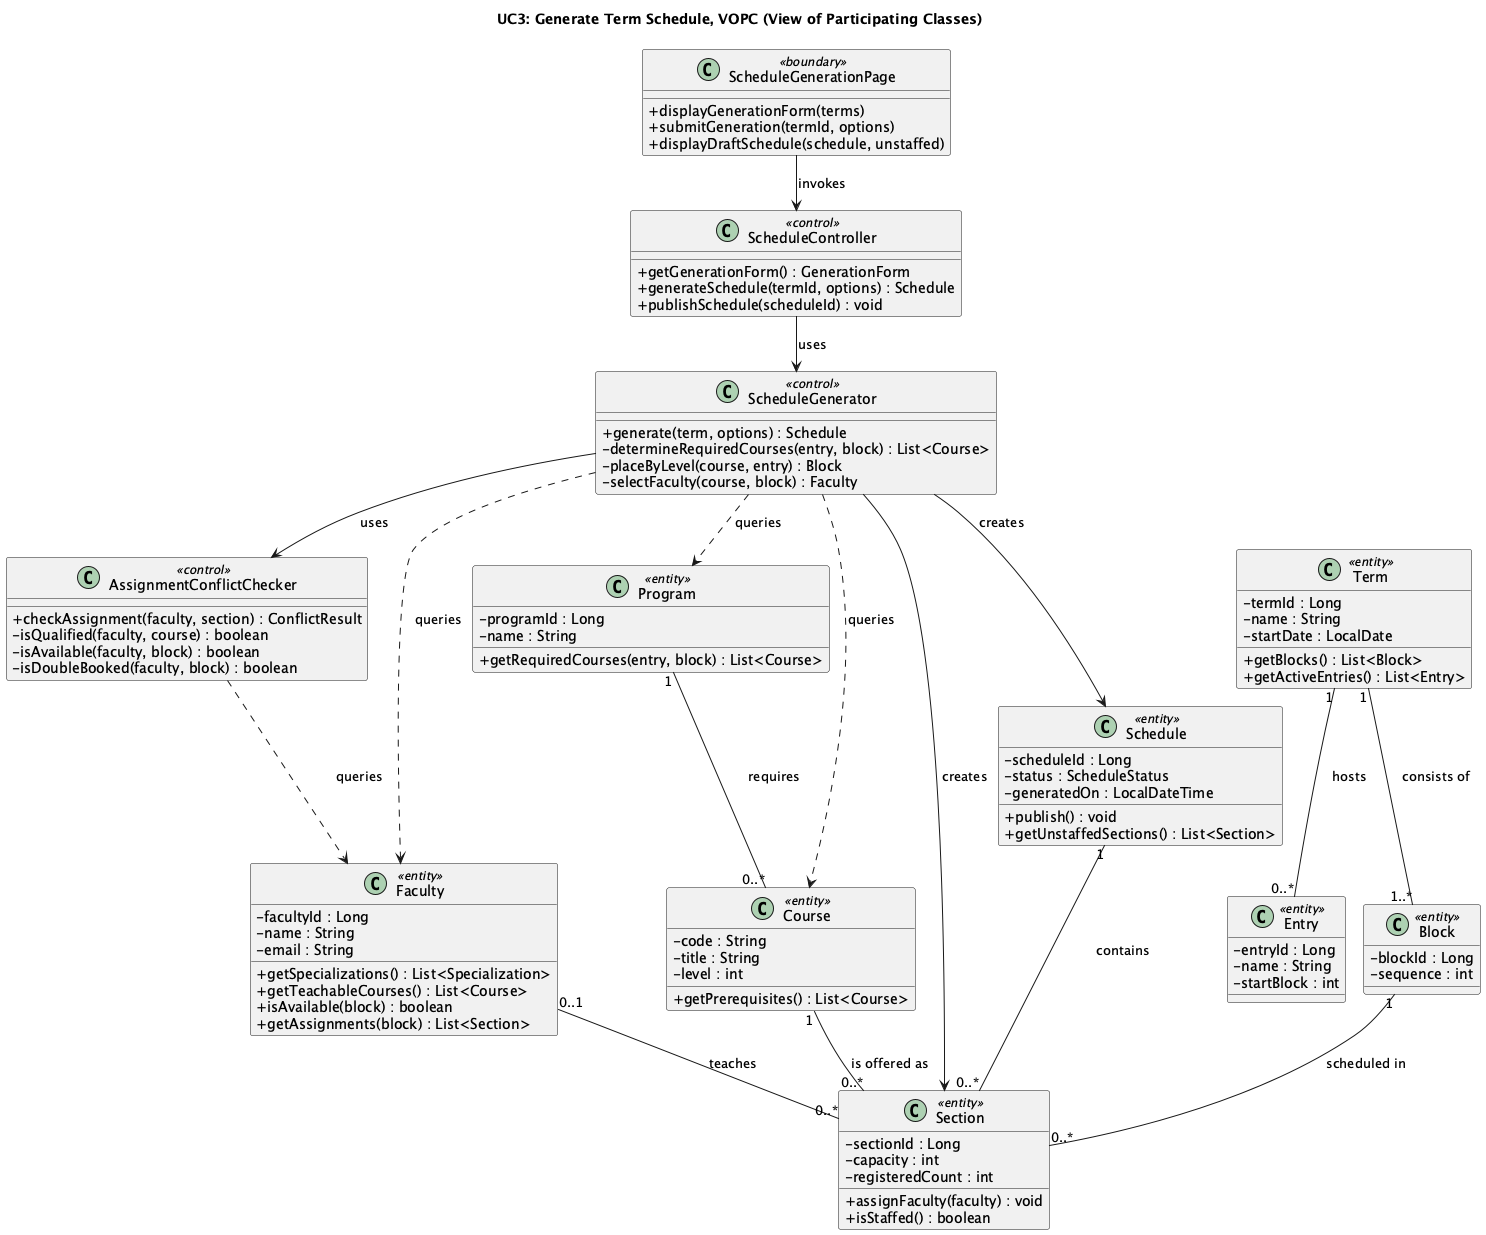

The diagram above was rendered by PlantUML. Its source (embedded in the PNG):
@startuml vopc_uc3_generate_schedule
!pragma layout smetana
skinparam shadowing false
skinparam classAttributeIconSize 0
title UC3: Generate Term Schedule, VOPC (View of Participating Classes)

class ScheduleGenerationPage <<boundary>> {
  +displayGenerationForm(terms)
  +submitGeneration(termId, options)
  +displayDraftSchedule(schedule, unstaffed)
}

class ScheduleController <<control>> {
  +getGenerationForm() : GenerationForm
  +generateSchedule(termId, options) : Schedule
  +publishSchedule(scheduleId) : void
}

class ScheduleGenerator <<control>> {
  +generate(term, options) : Schedule
  -determineRequiredCourses(entry, block) : List<Course>
  -placeByLevel(course, entry) : Block
  -selectFaculty(course, block) : Faculty
}

class AssignmentConflictChecker <<control>> {
  +checkAssignment(faculty, section) : ConflictResult
  -isQualified(faculty, course) : boolean
  -isAvailable(faculty, block) : boolean
  -isDoubleBooked(faculty, block) : boolean
}

class Term <<entity>> {
  -termId : Long
  -name : String
  -startDate : LocalDate
  +getBlocks() : List<Block>
  +getActiveEntries() : List<Entry>
}

class Entry <<entity>> {
  -entryId : Long
  -name : String
  -startBlock : int
}

class Program <<entity>> {
  -programId : Long
  -name : String
  +getRequiredCourses(entry, block) : List<Course>
}

class Course <<entity>> {
  -code : String
  -title : String
  -level : int
  +getPrerequisites() : List<Course>
}

class Faculty <<entity>> {
  -facultyId : Long
  -name : String
  -email : String
  +getSpecializations() : List<Specialization>
  +getTeachableCourses() : List<Course>
  +isAvailable(block) : boolean
  +getAssignments(block) : List<Section>
}

class Section <<entity>> {
  -sectionId : Long
  -capacity : int
  -registeredCount : int
  +assignFaculty(faculty) : void
  +isStaffed() : boolean
}

class Schedule <<entity>> {
  -scheduleId : Long
  -status : ScheduleStatus
  -generatedOn : LocalDateTime
  +publish() : void
  +getUnstaffedSections() : List<Section>
}

class Block <<entity>> {
  -blockId : Long
  -sequence : int
}

ScheduleGenerationPage --> ScheduleController : invokes
ScheduleController --> ScheduleGenerator : uses
ScheduleGenerator --> AssignmentConflictChecker : uses
ScheduleGenerator ..> Program : queries
ScheduleGenerator ..> Course : queries
ScheduleGenerator ..> Faculty : queries
ScheduleGenerator --> Section : creates
ScheduleGenerator --> Schedule : creates
AssignmentConflictChecker ..> Faculty : queries

Term "1" -- "1..*" Block : consists of >
Term "1" -- "0..*" Entry : hosts >
Program "1" -- "0..*" Course : requires >
Schedule "1" -- "0..*" Section : contains >
Course "1" -- "0..*" Section : is offered as >
Block "1" -- "0..*" Section : scheduled in >
Faculty "0..1" -- "0..*" Section : teaches >

@enduml